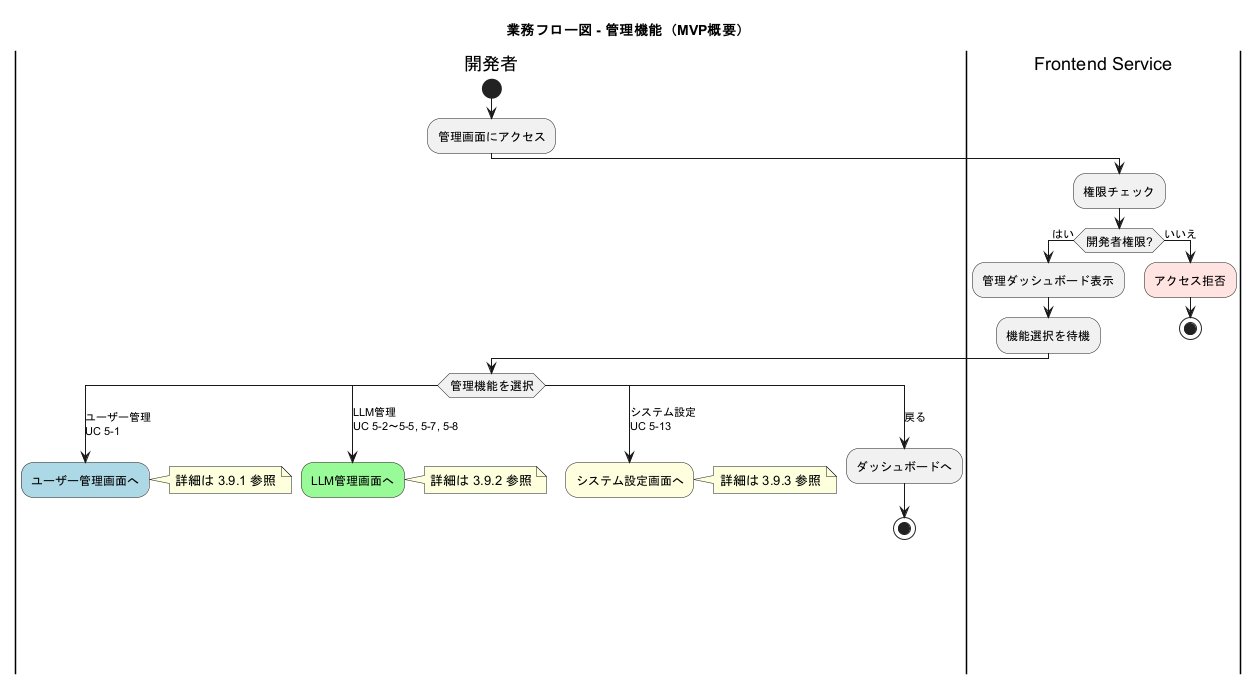

The diagram above was rendered by PlantUML. Its source (embedded in the PNG):
@startuml business_flow_admin_overview
skinparam ActivityFontSize 12
skinparam ConditionEndStyle hline

title 業務フロー図 - 管理機能（MVP概要）

|開発者|
start
:管理画面にアクセス;

|Frontend Service|
:権限チェック;
if (開発者権限?) then (はい)
  :管理ダッシュボード表示;
  :機能選択を待機;
else (いいえ)
  #mistyrose:アクセス拒否;
  stop
endif

|開発者|
switch (管理機能を選択)
case (ユーザー管理\nUC 5-1)
  #lightblue:ユーザー管理画面へ;
  note right
    詳細は 3.9.1 参照
  end note
  detach
case (LLM管理\nUC 5-2〜5-5, 5-7, 5-8)
  #palegreen:LLM管理画面へ;
  note right
    詳細は 3.9.2 参照
  end note
  detach
case (システム設定\nUC 5-13)
  #lightyellow:システム設定画面へ;
  note right
    詳細は 3.9.3 参照
  end note
  detach
case (戻る)
  :ダッシュボードへ;
  stop
endswitch

@enduml